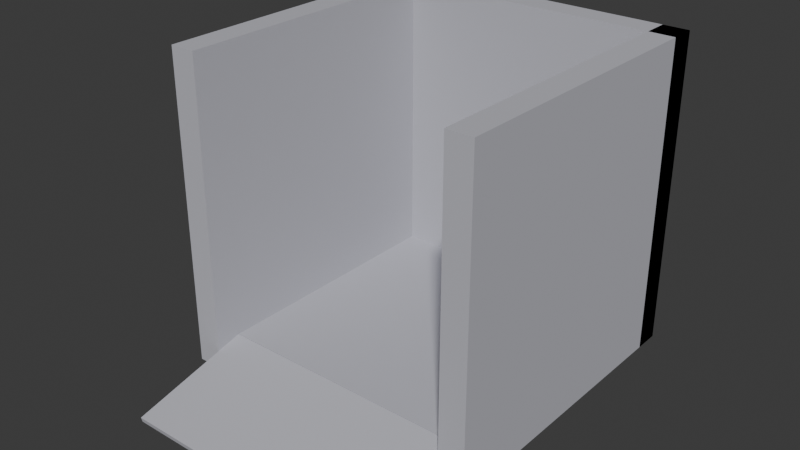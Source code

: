 # Source: lever_box_collision.blend  (saved by Blender 5.1.30; exported with 4.5.12 LTS)
import bpy
from mathutils import Matrix  # noqa: F401  (used for matrix-valued properties, if any)

bpy.ops.wm.read_factory_settings(use_empty=True)
scene = bpy.context.scene
scene.name = 'Scene'

# ---- collections
col_collection = bpy.data.collections.new('Collection'); scene.collection.children.link(col_collection)

# ---- materials (node trees are filled in below, after node groups)
mat_levercollision = bpy.data.materials.new('LeverCollision')
mat_levercollision.diffuse_color = (0.5, 0.5, 0.55, 1.0)
mat_levercollision.roughness = 0.9

# ---- material node trees
mat_levercollision.use_nodes = True; mat_levercollision.node_tree.nodes.clear()
_N = mat_levercollision.node_tree.nodes; _L = mat_levercollision.node_tree.links
n0 = _N.new('ShaderNodeBsdfPrincipled'); n0.name = 'Principled BSDF'; n0.location = (-200, 100)
n0.inputs[0].default_value = (0.5, 0.5, 0.55, 1.0)
n0.inputs[2].default_value = 0.9
n1 = _N.new('ShaderNodeOutputMaterial'); n1.name = 'Material Output'; n1.location = (200, 100)
_L.new(n0.outputs[0], n1.inputs[0])
n1.is_active_output = True

# ---- world
world_world = bpy.data.worlds.new('World'); scene.world = world_world
world_world.use_nodes = True; world_world.node_tree.nodes.clear()
_N = world_world.node_tree.nodes; _L = world_world.node_tree.links
n0 = _N.new('ShaderNodeOutputWorld'); n0.name = 'World Output'; n0.location = (200, 100)
n1 = _N.new('ShaderNodeBackground'); n1.name = 'Background'; n1.location = (-200, 100)
n1.inputs[0].default_value = (0.05088, 0.05088, 0.05088, 1.0)
_L.new(n1.outputs[0], n0.inputs[0])
n0.is_active_output = True
world_world.color = (0.05088, 0.05088, 0.05088)
world_world.sun_shadow_jitter_overblur = 0.0

# ---- meshes
me_cube = bpy.data.meshes.new('Cube')
me_cube.from_pydata([(-3.0, -3.0, 0.0), (-3.0, -3.0, 6.0), (-3.0, 3.0, 0.0), (-3.0, 3.0, 6.0), (-2.5, -3.0, 0.0), (-2.5, -3.0, 6.0), (-2.5, 3.0, 0.0), (-2.5, 3.0, 6.0), (2.5, -3.0, 0.0), (2.5, -3.0, 6.0), (2.5, 3.0, 0.0), (2.5, 3.0, 6.0), (3.0, -3.0, 0.0), (3.0, -3.0, 6.0), (3.0, 3.0, 0.0), (3.0, 3.0, 6.0), (-3.0, 2.5, 0.0), (-3.0, 2.5, 6.0), (-3.0, 3.0, 0.0), (-3.0, 3.0, 6.0), (3.0, 2.5, 0.0), (3.0, 2.5, 6.0), (3.0, 3.0, 0.0), (3.0, 3.0, 6.0), (-2.5, -2.5, 0.4), (-2.5, -2.5, 0.5), (-2.5, 2.5, 0.4), (-2.5, 2.5, 0.5), (2.5, -2.5, 0.4), (2.5, -2.5, 0.5), (2.5, 2.5, 0.4), (2.5, 2.5, 0.5), (-2.5, -4.788, -0.1486), (-2.5, -4.812, -0.05137), (-2.5, -2.488, 0.4014), (-2.5, -2.512, 0.4986), (2.5, -4.788, -0.1486), (2.5, -4.812, -0.05137), (2.5, -2.488, 0.4014), (2.5, -2.512, 0.4986)], [], [(0, 1, 3, 2), (2, 3, 7, 6), (6, 7, 5, 4), (4, 5, 1, 0), (2, 6, 4, 0), (7, 3, 1, 5), (8, 9, 11, 10), (10, 11, 15, 14), (14, 15, 13, 12), (12, 13, 9, 8), (10, 14, 12, 8), (15, 11, 9, 13), (16, 17, 19, 18), (18, 19, 23, 22), (22, 23, 21, 20), (20, 21, 17, 16), (18, 22, 20, 16), (23, 19, 17, 21), (24, 25, 27, 26), (26, 27, 31, 30), (30, 31, 29, 28), (28, 29, 25, 24), (26, 30, 28, 24), (31, 27, 25, 29), (32, 33, 35, 34), (34, 35, 39, 38), (38, 39, 37, 36), (36, 37, 33, 32), (34, 38, 36, 32), (39, 35, 33, 37)])
_uv = me_cube.uv_layers.new(name='UVMap')
_uv.uv.foreach_set('vector', [0.375, 0.0, 0.625, 0.0, 0.625, 0.25, 0.375, 0.25, 0.375, 0.25, 0.625, 0.25, 0.625, 0.5, 0.375, 0.5, 0.375, 0.5, 0.625, 0.5, 0.625, 0.75, 0.375, 0.75, 0.375, 0.75, 0.625, 0.75, 0.625, 1.0, 0.375, 1.0, 0.125, 0.5, 0.375, 0.5, 0.375, 0.75, 0.125, 0.75, 0.625, 0.5, 0.875, 0.5, 0.875, 0.75, 0.625, 0.75, 0.375, 0.0, 0.625, 0.0, 0.625, 0.25, 0.375, 0.25, 0.375, 0.25, 0.625, 0.25, 0.625, 0.5, 0.375, 0.5, 0.375, 0.5, 0.625, 0.5, 0.625, 0.75, 0.375, 0.75, 0.375, 0.75, 0.625, 0.75, 0.625, 1.0, 0.375, 1.0, 0.125, 0.5, 0.375, 0.5, 0.375, 0.75, 0.125, 0.75, 0.625, 0.5, 0.875, 0.5, 0.875, 0.75, 0.625, 0.75, 0.375, 0.0, 0.625, 0.0, 0.625, 0.25, 0.375, 0.25, 0.375, 0.25, 0.625, 0.25, 0.625, 0.5, 0.375, 0.5, 0.375, 0.5, 0.625, 0.5, 0.625, 0.75, 0.375, 0.75, 0.375, 0.75, 0.625, 0.75, 0.625, 1.0, 0.375, 1.0, 0.125, 0.5, 0.375, 0.5, 0.375, 0.75, 0.125, 0.75, 0.625, 0.5, 0.875, 0.5, 0.875, 0.75, 0.625, 0.75, 0.375, 0.0, 0.625, 0.0, 0.625, 0.25, 0.375, 0.25, 0.375, 0.25, 0.625, 0.25, 0.625, 0.5, 0.375, 0.5, 0.375, 0.5, 0.625, 0.5, 0.625, 0.75, 0.375, 0.75, 0.375, 0.75, 0.625, 0.75, 0.625, 1.0, 0.375, 1.0, 0.125, 0.5, 0.375, 0.5, 0.375, 0.75, 0.125, 0.75, 0.625, 0.5, 0.875, 0.5, 0.875, 0.75, 0.625, 0.75, 0.375, 0.0, 0.625, 0.0, 0.625, 0.25, 0.375, 0.25, 0.375, 0.25, 0.625, 0.25, 0.625, 0.5, 0.375, 0.5, 0.375, 0.5, 0.625, 0.5, 0.625, 0.75, 0.375, 0.75, 0.375, 0.75, 0.625, 0.75, 0.625, 1.0, 0.375, 1.0, 0.125, 0.5, 0.375, 0.5, 0.375, 0.75, 0.125, 0.75, 0.625, 0.5, 0.875, 0.5, 0.875, 0.75, 0.625, 0.75])
me_cube.materials.append(mat_levercollision)
me_cube.update()

# ---- objects
ob_leverboxcollision = bpy.data.objects.new('LeverBoxCollision', me_cube)

# ---- transforms, parenting, visibility, modifiers, constraints
ob_leverboxcollision.location = (0.0, 0.0, 0.0)

# ---- collection membership
col_collection.objects.link(ob_leverboxcollision)

# ---- scene / render settings (as saved in the file)
scene.frame_start = 1; scene.frame_end = 250; scene.frame_set(1)
scene.render.engine = 'BLENDER_EEVEE_NEXT'
scene.render.bake_bias = 0.0
scene.render.bake_samples = 0
scene.cycles.sampling_pattern = 'TABULATED_SOBOL'
scene.eevee.use_volume_custom_range = False
bpy.context.view_layer.update()

# ---- added for rendering (the .blend has no active camera and no usable light): camera, sun
cam_auto = bpy.data.cameras.new('AutoCamera')
cam_auto.lens = 50.0
cam_auto.sensor_width = 36.0
cam_auto.clip_end = 1000.0
ob_auto_camera = bpy.data.objects.new('AutoCamera', cam_auto)
scene.collection.objects.link(ob_auto_camera)
ob_auto_camera.location = (10.7433, -13.7977, 11.5203)
ob_auto_camera.rotation_euler = (1.09748, -7.21219e-08, 0.694738)
scene.camera = ob_auto_camera
light_auto_sun = bpy.data.lights.new('AutoSun', 'SUN')
light_auto_sun.energy = 3.0
light_auto_sun.angle = 0.0523599
ob_auto_sun = bpy.data.objects.new('AutoSun', light_auto_sun)
scene.collection.objects.link(ob_auto_sun)
ob_auto_sun.rotation_euler = (0.872665, 0.174533, 0.523599)
bpy.context.view_layer.update()
